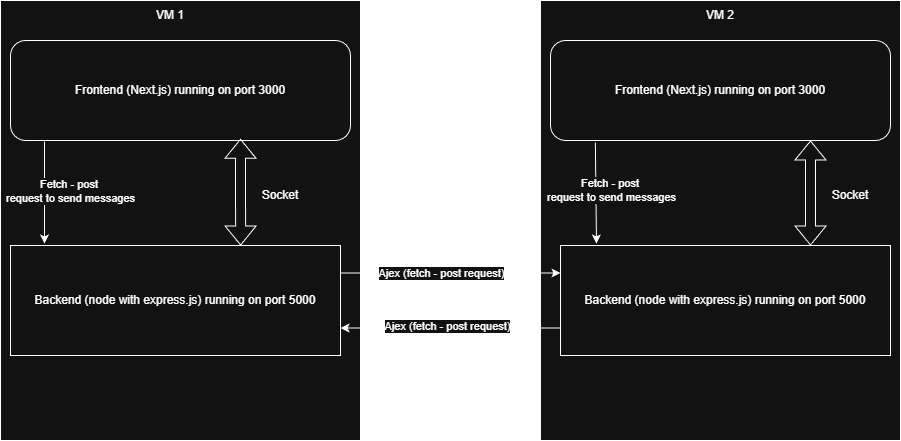

The diagram above was exported from draw.io. Its source (the exported page's mxGraphModel, read from the mxfile embedded in the PNG):
<mxGraphModel dx="1426" dy="757" grid="1" gridSize="10" guides="1" tooltips="1" connect="1" arrows="1" fold="1" page="1" pageScale="1" pageWidth="850" pageHeight="1100" math="0" shadow="0">
  <root>
    <mxCell id="0" />
    <mxCell id="1" parent="0" />
    <mxCell id="-KmP74JSAheCxopu4PTh-2" parent="1" style="rounded=0;whiteSpace=wrap;html=1;" value="" vertex="1">
      <mxGeometry height="440" width="360" x="40" y="280" as="geometry" />
    </mxCell>
    <mxCell id="-KmP74JSAheCxopu4PTh-3" parent="1" style="rounded=0;whiteSpace=wrap;html=1;" value="" vertex="1">
      <mxGeometry height="440" width="360" x="580" y="280" as="geometry" />
    </mxCell>
    <mxCell id="-KmP74JSAheCxopu4PTh-4" parent="1" style="text;html=1;whiteSpace=wrap;strokeColor=none;fillColor=none;align=center;verticalAlign=middle;rounded=0;" value="VM 1" vertex="1">
      <mxGeometry height="30" width="60" x="180" y="280" as="geometry" />
    </mxCell>
    <mxCell id="-KmP74JSAheCxopu4PTh-5" parent="1" style="text;html=1;whiteSpace=wrap;strokeColor=none;fillColor=none;align=center;verticalAlign=middle;rounded=0;" value="VM 2" vertex="1">
      <mxGeometry height="30" width="60" x="730" y="280" as="geometry" />
    </mxCell>
    <mxCell id="-KmP74JSAheCxopu4PTh-6" parent="1" style="rounded=1;whiteSpace=wrap;html=1;" value="Frontend (Next.js) running on port 3000" vertex="1">
      <mxGeometry height="100" width="340" x="50" y="320" as="geometry" />
    </mxCell>
    <mxCell id="-KmP74JSAheCxopu4PTh-7" parent="1" style="rounded=1;whiteSpace=wrap;html=1;" value="Frontend (Next.js) running on port 3000" vertex="1">
      <mxGeometry height="100" width="340" x="590" y="320" as="geometry" />
    </mxCell>
    <mxCell id="-KmP74JSAheCxopu4PTh-9" parent="1" style="rounded=0;whiteSpace=wrap;html=1;" value="Backend (node with express.js) running on port 5000" vertex="1">
      <mxGeometry height="110" width="330" x="50" y="525" as="geometry" />
    </mxCell>
    <mxCell id="-KmP74JSAheCxopu4PTh-17" edge="1" parent="1" source="-KmP74JSAheCxopu4PTh-10" style="edgeStyle=orthogonalEdgeStyle;rounded=0;orthogonalLoop=1;jettySize=auto;html=1;exitX=0;exitY=0.75;exitDx=0;exitDy=0;entryX=1;entryY=0.75;entryDx=0;entryDy=0;" target="-KmP74JSAheCxopu4PTh-9">
      <mxGeometry relative="1" as="geometry" />
    </mxCell>
    <mxCell id="-KmP74JSAheCxopu4PTh-18" connectable="0" parent="-KmP74JSAheCxopu4PTh-17" style="edgeLabel;html=1;align=center;verticalAlign=middle;resizable=0;points=[];" value="Ajex (fetch - post request)" vertex="1">
      <mxGeometry relative="1" x="0.0403" y="-2" as="geometry">
        <mxPoint as="offset" />
      </mxGeometry>
    </mxCell>
    <mxCell id="-KmP74JSAheCxopu4PTh-10" parent="1" style="rounded=0;whiteSpace=wrap;html=1;" value="Backend (node with express.js) running on port 5000" vertex="1">
      <mxGeometry height="110" width="330" x="600" y="525" as="geometry" />
    </mxCell>
    <mxCell id="-KmP74JSAheCxopu4PTh-11" edge="1" parent="1" style="shape=flexArrow;endArrow=classic;startArrow=classic;html=1;rounded=0;exitX=0.5;exitY=0;exitDx=0;exitDy=0;entryX=0.485;entryY=0.983;entryDx=0;entryDy=0;entryPerimeter=0;" value="">
      <mxGeometry height="100" relative="1" width="100" as="geometry">
        <mxPoint x="280.1" y="525" as="sourcePoint" />
        <mxPoint x="280" y="418.29999999999995" as="targetPoint" />
      </mxGeometry>
    </mxCell>
    <mxCell id="-KmP74JSAheCxopu4PTh-12" parent="1" style="text;html=1;whiteSpace=wrap;strokeColor=none;fillColor=none;align=center;verticalAlign=middle;rounded=0;" value="Socket" vertex="1">
      <mxGeometry height="30" width="60" x="290" y="460" as="geometry" />
    </mxCell>
    <mxCell id="-KmP74JSAheCxopu4PTh-13" edge="1" parent="1" style="shape=flexArrow;endArrow=classic;startArrow=classic;html=1;rounded=0;exitX=0.5;exitY=0;exitDx=0;exitDy=0;" value="">
      <mxGeometry height="100" relative="1" width="100" as="geometry">
        <mxPoint x="850" y="525" as="sourcePoint" />
        <mxPoint x="850" y="420" as="targetPoint" />
      </mxGeometry>
    </mxCell>
    <mxCell id="-KmP74JSAheCxopu4PTh-14" parent="1" style="text;html=1;whiteSpace=wrap;strokeColor=none;fillColor=none;align=center;verticalAlign=middle;rounded=0;" value="Socket" vertex="1">
      <mxGeometry height="30" width="60" x="860" y="460" as="geometry" />
    </mxCell>
    <mxCell id="-KmP74JSAheCxopu4PTh-15" edge="1" parent="1" source="-KmP74JSAheCxopu4PTh-9" style="endArrow=classic;html=1;rounded=0;exitX=1;exitY=0.25;exitDx=0;exitDy=0;entryX=0;entryY=0.25;entryDx=0;entryDy=0;" target="-KmP74JSAheCxopu4PTh-10" value="">
      <mxGeometry height="50" relative="1" width="50" as="geometry">
        <mxPoint x="400" y="600" as="sourcePoint" />
        <mxPoint x="450" y="550" as="targetPoint" />
      </mxGeometry>
    </mxCell>
    <mxCell id="-KmP74JSAheCxopu4PTh-16" connectable="0" parent="-KmP74JSAheCxopu4PTh-15" style="edgeLabel;html=1;align=center;verticalAlign=middle;resizable=0;points=[];" value="Ajex (fetch - post request)" vertex="1">
      <mxGeometry relative="1" x="-0.0922" as="geometry">
        <mxPoint as="offset" />
      </mxGeometry>
    </mxCell>
    <mxCell id="-KmP74JSAheCxopu4PTh-19" edge="1" parent="1" source="-KmP74JSAheCxopu4PTh-6" style="endArrow=classic;html=1;rounded=0;exitX=0.1;exitY=1.01;exitDx=0;exitDy=0;exitPerimeter=0;entryX=0.103;entryY=-0.018;entryDx=0;entryDy=0;entryPerimeter=0;" target="-KmP74JSAheCxopu4PTh-9" value="">
      <mxGeometry height="50" relative="1" width="50" as="geometry">
        <mxPoint x="340" y="490" as="sourcePoint" />
        <mxPoint x="390" y="440" as="targetPoint" />
      </mxGeometry>
    </mxCell>
    <mxCell id="-KmP74JSAheCxopu4PTh-20" connectable="0" parent="-KmP74JSAheCxopu4PTh-19" style="edgeLabel;html=1;align=center;verticalAlign=middle;resizable=0;points=[];" value="Fetch -&amp;nbsp;&lt;span style=&quot;background-color: light-dark(#ffffff, var(--ge-dark-color, #121212)); color: light-dark(rgb(0, 0, 0), rgb(255, 255, 255));&quot;&gt;post&amp;nbsp;&lt;/span&gt;&lt;div&gt;&lt;span style=&quot;background-color: light-dark(#ffffff, var(--ge-dark-color, #121212)); color: light-dark(rgb(0, 0, 0), rgb(255, 255, 255));&quot;&gt;request to send messages&lt;/span&gt;&lt;/div&gt;" vertex="1">
      <mxGeometry relative="1" x="-0.0002" y="3" as="geometry">
        <mxPoint x="23" y="-2" as="offset" />
      </mxGeometry>
    </mxCell>
    <mxCell id="-KmP74JSAheCxopu4PTh-21" edge="1" parent="1" source="-KmP74JSAheCxopu4PTh-7" style="endArrow=classic;html=1;rounded=0;exitX=0.132;exitY=1.02;exitDx=0;exitDy=0;exitPerimeter=0;entryX=0.109;entryY=-0.018;entryDx=0;entryDy=0;entryPerimeter=0;" target="-KmP74JSAheCxopu4PTh-10" value="">
      <mxGeometry height="50" relative="1" width="50" as="geometry">
        <mxPoint x="430" y="480" as="sourcePoint" />
        <mxPoint x="480" y="430" as="targetPoint" />
      </mxGeometry>
    </mxCell>
    <mxCell id="-KmP74JSAheCxopu4PTh-22" connectable="0" parent="-KmP74JSAheCxopu4PTh-21" style="edgeLabel;html=1;align=center;verticalAlign=middle;resizable=0;points=[];" value="Fetch -&amp;nbsp;&lt;span style=&quot;color: light-dark(rgb(0, 0, 0), rgb(255, 255, 255));&quot;&gt;post&amp;nbsp;&lt;/span&gt;&lt;div&gt;&lt;span style=&quot;color: light-dark(rgb(0, 0, 0), rgb(255, 255, 255));&quot;&gt;request to send messages&lt;/span&gt;&lt;/div&gt;" vertex="1">
      <mxGeometry relative="1" x="-0.0491" y="3" as="geometry">
        <mxPoint x="12" as="offset" />
      </mxGeometry>
    </mxCell>
  </root>
</mxGraphModel>